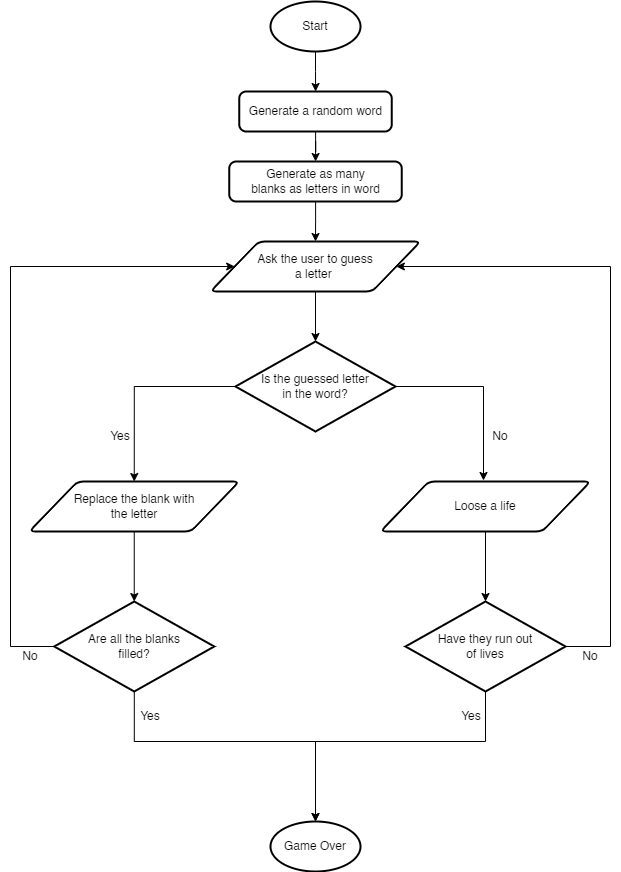

The diagram above was exported from draw.io. Its source (the exported page's mxGraphModel, read from the mxfile embedded in the PNG):
<mxGraphModel dx="880" dy="522" grid="1" gridSize="10" guides="1" tooltips="1" connect="1" arrows="1" fold="1" page="0" pageScale="1" pageWidth="1169" pageHeight="827" background="#FFFFFF" math="0" shadow="0">
  <root>
    <mxCell id="0" />
    <mxCell id="1" parent="0" />
    <mxCell id="7Wv4e6V950Jw1mGLwDXT-27" value="" style="edgeStyle=orthogonalEdgeStyle;rounded=0;orthogonalLoop=1;jettySize=auto;html=1;" edge="1" parent="1" source="7Wv4e6V950Jw1mGLwDXT-1" target="7Wv4e6V950Jw1mGLwDXT-17">
      <mxGeometry relative="1" as="geometry" />
    </mxCell>
    <mxCell id="7Wv4e6V950Jw1mGLwDXT-1" value="Start" style="strokeWidth=2;html=1;shape=mxgraph.flowchart.start_1;whiteSpace=wrap;" vertex="1" parent="1">
      <mxGeometry x="370" y="30" width="90" height="50" as="geometry" />
    </mxCell>
    <mxCell id="7Wv4e6V950Jw1mGLwDXT-19" value="" style="edgeStyle=orthogonalEdgeStyle;rounded=0;orthogonalLoop=1;jettySize=auto;html=1;" edge="1" parent="1" source="7Wv4e6V950Jw1mGLwDXT-17" target="7Wv4e6V950Jw1mGLwDXT-18">
      <mxGeometry relative="1" as="geometry" />
    </mxCell>
    <mxCell id="7Wv4e6V950Jw1mGLwDXT-17" value="Generate a&amp;nbsp;random word" style="rounded=1;whiteSpace=wrap;html=1;absoluteArcSize=1;arcSize=14;strokeWidth=2;" vertex="1" parent="1">
      <mxGeometry x="338.75" y="120" width="152.5" height="40" as="geometry" />
    </mxCell>
    <mxCell id="7Wv4e6V950Jw1mGLwDXT-22" value="" style="edgeStyle=orthogonalEdgeStyle;rounded=0;orthogonalLoop=1;jettySize=auto;html=1;" edge="1" parent="1" source="7Wv4e6V950Jw1mGLwDXT-18" target="7Wv4e6V950Jw1mGLwDXT-20">
      <mxGeometry relative="1" as="geometry" />
    </mxCell>
    <mxCell id="7Wv4e6V950Jw1mGLwDXT-18" value="Generate as many&lt;br&gt;blanks as letters in word" style="rounded=1;whiteSpace=wrap;html=1;absoluteArcSize=1;arcSize=14;strokeWidth=2;" vertex="1" parent="1">
      <mxGeometry x="328.75" y="190" width="172.5" height="40" as="geometry" />
    </mxCell>
    <mxCell id="7Wv4e6V950Jw1mGLwDXT-24" value="" style="edgeStyle=orthogonalEdgeStyle;rounded=0;orthogonalLoop=1;jettySize=auto;html=1;" edge="1" parent="1" source="7Wv4e6V950Jw1mGLwDXT-20" target="7Wv4e6V950Jw1mGLwDXT-23">
      <mxGeometry relative="1" as="geometry" />
    </mxCell>
    <mxCell id="7Wv4e6V950Jw1mGLwDXT-20" value="Ask the user to guess&lt;br&gt;a letter&amp;nbsp;" style="shape=parallelogram;html=1;strokeWidth=2;perimeter=parallelogramPerimeter;whiteSpace=wrap;rounded=1;arcSize=12;size=0.23;" vertex="1" parent="1">
      <mxGeometry x="310" y="270" width="210" height="50" as="geometry" />
    </mxCell>
    <mxCell id="7Wv4e6V950Jw1mGLwDXT-37" style="edgeStyle=orthogonalEdgeStyle;rounded=0;orthogonalLoop=1;jettySize=auto;html=1;" edge="1" parent="1" source="7Wv4e6V950Jw1mGLwDXT-23">
      <mxGeometry relative="1" as="geometry">
        <mxPoint x="583" y="509" as="targetPoint" />
        <Array as="points">
          <mxPoint x="583" y="415" />
        </Array>
      </mxGeometry>
    </mxCell>
    <mxCell id="7Wv4e6V950Jw1mGLwDXT-43" style="edgeStyle=orthogonalEdgeStyle;rounded=0;orthogonalLoop=1;jettySize=auto;html=1;entryX=0.5;entryY=0;entryDx=0;entryDy=0;" edge="1" parent="1" source="7Wv4e6V950Jw1mGLwDXT-23" target="7Wv4e6V950Jw1mGLwDXT-26">
      <mxGeometry relative="1" as="geometry">
        <Array as="points">
          <mxPoint x="234" y="415" />
        </Array>
      </mxGeometry>
    </mxCell>
    <mxCell id="7Wv4e6V950Jw1mGLwDXT-23" value="Is the guessed letter &lt;br&gt;in the word?" style="strokeWidth=2;html=1;shape=mxgraph.flowchart.decision;whiteSpace=wrap;" vertex="1" parent="1">
      <mxGeometry x="335" y="370" width="160" height="90" as="geometry" />
    </mxCell>
    <mxCell id="7Wv4e6V950Jw1mGLwDXT-39" value="" style="edgeStyle=orthogonalEdgeStyle;rounded=0;orthogonalLoop=1;jettySize=auto;html=1;" edge="1" parent="1" source="7Wv4e6V950Jw1mGLwDXT-26" target="7Wv4e6V950Jw1mGLwDXT-38">
      <mxGeometry relative="1" as="geometry" />
    </mxCell>
    <mxCell id="7Wv4e6V950Jw1mGLwDXT-26" value="Replace the blank with&lt;br&gt;the letter" style="shape=parallelogram;html=1;strokeWidth=2;perimeter=parallelogramPerimeter;whiteSpace=wrap;rounded=1;arcSize=12;size=0.23;" vertex="1" parent="1">
      <mxGeometry x="128.75" y="510" width="210" height="50" as="geometry" />
    </mxCell>
    <mxCell id="7Wv4e6V950Jw1mGLwDXT-41" value="" style="edgeStyle=orthogonalEdgeStyle;rounded=0;orthogonalLoop=1;jettySize=auto;html=1;" edge="1" parent="1" source="7Wv4e6V950Jw1mGLwDXT-36" target="7Wv4e6V950Jw1mGLwDXT-40">
      <mxGeometry relative="1" as="geometry" />
    </mxCell>
    <mxCell id="7Wv4e6V950Jw1mGLwDXT-36" value="Loose a life" style="shape=parallelogram;html=1;strokeWidth=2;perimeter=parallelogramPerimeter;whiteSpace=wrap;rounded=1;arcSize=12;size=0.23;" vertex="1" parent="1">
      <mxGeometry x="480" y="510" width="210" height="50" as="geometry" />
    </mxCell>
    <mxCell id="7Wv4e6V950Jw1mGLwDXT-48" style="edgeStyle=orthogonalEdgeStyle;rounded=0;orthogonalLoop=1;jettySize=auto;html=1;exitX=0;exitY=0.5;exitDx=0;exitDy=0;exitPerimeter=0;entryX=0;entryY=0.5;entryDx=0;entryDy=0;" edge="1" parent="1" source="7Wv4e6V950Jw1mGLwDXT-38" target="7Wv4e6V950Jw1mGLwDXT-20">
      <mxGeometry relative="1" as="geometry">
        <Array as="points">
          <mxPoint x="110" y="675" />
          <mxPoint x="110" y="295" />
        </Array>
      </mxGeometry>
    </mxCell>
    <mxCell id="7Wv4e6V950Jw1mGLwDXT-54" style="edgeStyle=orthogonalEdgeStyle;rounded=0;orthogonalLoop=1;jettySize=auto;html=1;" edge="1" parent="1" source="7Wv4e6V950Jw1mGLwDXT-38" target="7Wv4e6V950Jw1mGLwDXT-53">
      <mxGeometry relative="1" as="geometry">
        <Array as="points">
          <mxPoint x="234" y="770" />
          <mxPoint x="415" y="770" />
        </Array>
      </mxGeometry>
    </mxCell>
    <mxCell id="7Wv4e6V950Jw1mGLwDXT-38" value="Are all the blanks&lt;br&gt;filled?" style="strokeWidth=2;html=1;shape=mxgraph.flowchart.decision;whiteSpace=wrap;" vertex="1" parent="1">
      <mxGeometry x="153.75" y="630" width="160" height="90" as="geometry" />
    </mxCell>
    <mxCell id="7Wv4e6V950Jw1mGLwDXT-49" style="edgeStyle=orthogonalEdgeStyle;rounded=0;orthogonalLoop=1;jettySize=auto;html=1;entryX=1;entryY=0.5;entryDx=0;entryDy=0;" edge="1" parent="1" source="7Wv4e6V950Jw1mGLwDXT-40" target="7Wv4e6V950Jw1mGLwDXT-20">
      <mxGeometry relative="1" as="geometry">
        <Array as="points">
          <mxPoint x="710" y="675" />
          <mxPoint x="710" y="295" />
        </Array>
      </mxGeometry>
    </mxCell>
    <mxCell id="7Wv4e6V950Jw1mGLwDXT-55" style="edgeStyle=orthogonalEdgeStyle;rounded=0;orthogonalLoop=1;jettySize=auto;html=1;entryX=0.5;entryY=0;entryDx=0;entryDy=0;entryPerimeter=0;" edge="1" parent="1" source="7Wv4e6V950Jw1mGLwDXT-40" target="7Wv4e6V950Jw1mGLwDXT-53">
      <mxGeometry relative="1" as="geometry">
        <Array as="points">
          <mxPoint x="585" y="770" />
          <mxPoint x="415" y="770" />
        </Array>
      </mxGeometry>
    </mxCell>
    <mxCell id="7Wv4e6V950Jw1mGLwDXT-40" value="Have they run out&lt;br&gt;of lives" style="strokeWidth=2;html=1;shape=mxgraph.flowchart.decision;whiteSpace=wrap;" vertex="1" parent="1">
      <mxGeometry x="505" y="630" width="160" height="90" as="geometry" />
    </mxCell>
    <mxCell id="7Wv4e6V950Jw1mGLwDXT-44" value="Yes" style="text;html=1;strokeColor=none;fillColor=none;align=center;verticalAlign=middle;whiteSpace=wrap;rounded=0;" vertex="1" parent="1">
      <mxGeometry x="190" y="450" width="60" height="30" as="geometry" />
    </mxCell>
    <mxCell id="7Wv4e6V950Jw1mGLwDXT-45" value="No" style="text;html=1;strokeColor=none;fillColor=none;align=center;verticalAlign=middle;whiteSpace=wrap;rounded=0;" vertex="1" parent="1">
      <mxGeometry x="570" y="450" width="60" height="30" as="geometry" />
    </mxCell>
    <mxCell id="7Wv4e6V950Jw1mGLwDXT-50" value="No" style="text;html=1;strokeColor=none;fillColor=none;align=center;verticalAlign=middle;whiteSpace=wrap;rounded=0;" vertex="1" parent="1">
      <mxGeometry x="100" y="670" width="60" height="30" as="geometry" />
    </mxCell>
    <mxCell id="7Wv4e6V950Jw1mGLwDXT-51" value="No" style="text;html=1;strokeColor=none;fillColor=none;align=center;verticalAlign=middle;whiteSpace=wrap;rounded=0;" vertex="1" parent="1">
      <mxGeometry x="660" y="670" width="60" height="30" as="geometry" />
    </mxCell>
    <mxCell id="7Wv4e6V950Jw1mGLwDXT-53" value="Game Over" style="strokeWidth=2;html=1;shape=mxgraph.flowchart.start_1;whiteSpace=wrap;" vertex="1" parent="1">
      <mxGeometry x="370" y="850" width="90" height="50" as="geometry" />
    </mxCell>
    <mxCell id="7Wv4e6V950Jw1mGLwDXT-56" value="Yes" style="text;html=1;strokeColor=none;fillColor=none;align=center;verticalAlign=middle;whiteSpace=wrap;rounded=0;" vertex="1" parent="1">
      <mxGeometry x="220" y="730" width="60" height="30" as="geometry" />
    </mxCell>
    <mxCell id="7Wv4e6V950Jw1mGLwDXT-57" value="Yes" style="text;html=1;strokeColor=none;fillColor=none;align=center;verticalAlign=middle;whiteSpace=wrap;rounded=0;" vertex="1" parent="1">
      <mxGeometry x="541" y="730" width="60" height="30" as="geometry" />
    </mxCell>
  </root>
</mxGraphModel>